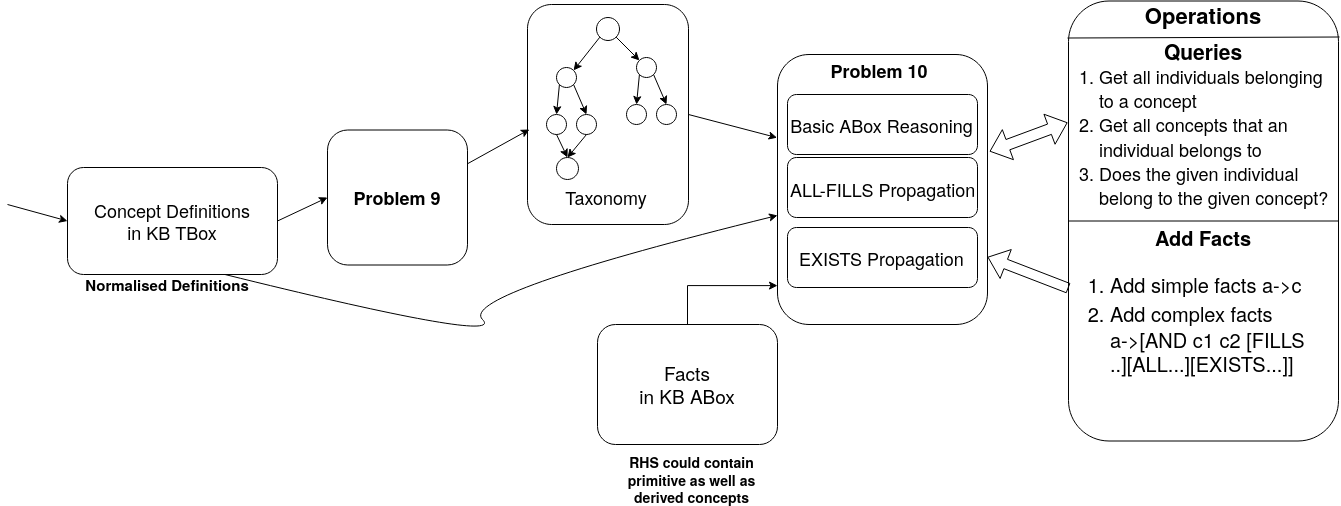

The diagram above was exported from draw.io. Its source (the exported page's mxGraphModel, read from the mxfile embedded in the PNG):
<mxGraphModel dx="718" dy="395" grid="1" gridSize="10" guides="1" tooltips="1" connect="1" arrows="1" fold="1" page="1" pageScale="1" pageWidth="1654" pageHeight="1169" math="0" shadow="0">
  <root>
    <mxCell id="0" />
    <mxCell id="1" parent="0" />
    <mxCell id="6J6p3E8NPjbrmfS5Vha8-46" value="" style="rounded=1;whiteSpace=wrap;html=1;fontSize=18;" parent="1" vertex="1">
      <mxGeometry x="1071" y="106.5" width="270" height="440" as="geometry" />
    </mxCell>
    <mxCell id="6J6p3E8NPjbrmfS5Vha8-48" value="" style="endArrow=none;html=1;fontSize=18;entryX=1;entryY=0.5;entryDx=0;entryDy=0;exitX=0;exitY=0.5;exitDx=0;exitDy=0;" parent="1" source="6J6p3E8NPjbrmfS5Vha8-46" target="6J6p3E8NPjbrmfS5Vha8-46" edge="1">
      <mxGeometry width="50" height="50" relative="1" as="geometry">
        <mxPoint x="931" y="346.5" as="sourcePoint" />
        <mxPoint x="981" y="296.5" as="targetPoint" />
      </mxGeometry>
    </mxCell>
    <mxCell id="6J6p3E8NPjbrmfS5Vha8-1" value="&lt;b&gt;&lt;font style=&quot;font-size: 18px&quot;&gt;Problem 9&lt;/font&gt;&lt;/b&gt;" style="rounded=1;whiteSpace=wrap;html=1;" parent="1" vertex="1">
      <mxGeometry x="330" y="235.5" width="140" height="135" as="geometry" />
    </mxCell>
    <mxCell id="6J6p3E8NPjbrmfS5Vha8-5" value="" style="rounded=1;whiteSpace=wrap;html=1;" parent="1" vertex="1">
      <mxGeometry x="530" y="110" width="161" height="220" as="geometry" />
    </mxCell>
    <mxCell id="6J6p3E8NPjbrmfS5Vha8-3" value="" style="rounded=1;whiteSpace=wrap;html=1;align=center;" parent="1" vertex="1">
      <mxGeometry x="780" y="160" width="210" height="270" as="geometry" />
    </mxCell>
    <mxCell id="6J6p3E8NPjbrmfS5Vha8-8" value="" style="ellipse;whiteSpace=wrap;html=1;" parent="1" vertex="1">
      <mxGeometry x="599" y="123" width="23" height="23" as="geometry" />
    </mxCell>
    <mxCell id="6J6p3E8NPjbrmfS5Vha8-10" value="" style="endArrow=classic;html=1;exitX=0;exitY=1;exitDx=0;exitDy=0;entryX=0;entryY=0;entryDx=0;entryDy=0;" parent="1" source="6J6p3E8NPjbrmfS5Vha8-8" target="6J6p3E8NPjbrmfS5Vha8-11" edge="1">
      <mxGeometry width="50" height="50" relative="1" as="geometry">
        <mxPoint x="629.6066017177982" y="168.60660171779818" as="sourcePoint" />
        <mxPoint x="593" y="133" as="targetPoint" />
      </mxGeometry>
    </mxCell>
    <mxCell id="6J6p3E8NPjbrmfS5Vha8-11" value="" style="ellipse;whiteSpace=wrap;html=1;direction=south;" parent="1" vertex="1">
      <mxGeometry x="559" y="173" width="20" height="20" as="geometry" />
    </mxCell>
    <mxCell id="6J6p3E8NPjbrmfS5Vha8-14" value="" style="ellipse;whiteSpace=wrap;html=1;direction=south;" parent="1" vertex="1">
      <mxGeometry x="579" y="220" width="20" height="20" as="geometry" />
    </mxCell>
    <mxCell id="6J6p3E8NPjbrmfS5Vha8-12" value="" style="ellipse;whiteSpace=wrap;html=1;direction=south;" parent="1" vertex="1">
      <mxGeometry x="549" y="220" width="20" height="20" as="geometry" />
    </mxCell>
    <mxCell id="6J6p3E8NPjbrmfS5Vha8-18" value="" style="endArrow=classic;html=1;exitX=1;exitY=0;exitDx=0;exitDy=0;" parent="1" source="6J6p3E8NPjbrmfS5Vha8-11" edge="1">
      <mxGeometry width="50" height="50" relative="1" as="geometry">
        <mxPoint x="617.6566478523714" y="185.82080981546414" as="sourcePoint" />
        <mxPoint x="589" y="220" as="targetPoint" />
      </mxGeometry>
    </mxCell>
    <mxCell id="6J6p3E8NPjbrmfS5Vha8-19" value="" style="endArrow=classic;html=1;exitX=1;exitY=1;exitDx=0;exitDy=0;entryX=0;entryY=0.5;entryDx=0;entryDy=0;" parent="1" source="6J6p3E8NPjbrmfS5Vha8-11" target="6J6p3E8NPjbrmfS5Vha8-12" edge="1">
      <mxGeometry width="50" height="50" relative="1" as="geometry">
        <mxPoint x="617.6566478523714" y="185.82080981546414" as="sourcePoint" />
        <mxPoint x="629" y="210" as="targetPoint" />
      </mxGeometry>
    </mxCell>
    <mxCell id="6J6p3E8NPjbrmfS5Vha8-24" value="" style="ellipse;whiteSpace=wrap;html=1;direction=south;" parent="1" vertex="1">
      <mxGeometry x="639" y="163" width="20" height="20" as="geometry" />
    </mxCell>
    <mxCell id="6J6p3E8NPjbrmfS5Vha8-25" value="" style="ellipse;whiteSpace=wrap;html=1;direction=south;" parent="1" vertex="1">
      <mxGeometry x="659" y="210" width="20" height="20" as="geometry" />
    </mxCell>
    <mxCell id="6J6p3E8NPjbrmfS5Vha8-26" value="" style="ellipse;whiteSpace=wrap;html=1;direction=south;" parent="1" vertex="1">
      <mxGeometry x="629" y="210" width="20" height="20" as="geometry" />
    </mxCell>
    <mxCell id="6J6p3E8NPjbrmfS5Vha8-27" value="" style="endArrow=classic;html=1;exitX=1;exitY=0;exitDx=0;exitDy=0;" parent="1" source="6J6p3E8NPjbrmfS5Vha8-24" edge="1">
      <mxGeometry width="50" height="50" relative="1" as="geometry">
        <mxPoint x="697.6566478523714" y="175.82080981546414" as="sourcePoint" />
        <mxPoint x="669" y="210" as="targetPoint" />
      </mxGeometry>
    </mxCell>
    <mxCell id="6J6p3E8NPjbrmfS5Vha8-28" value="" style="endArrow=classic;html=1;exitX=1;exitY=1;exitDx=0;exitDy=0;entryX=0;entryY=0.5;entryDx=0;entryDy=0;" parent="1" source="6J6p3E8NPjbrmfS5Vha8-24" target="6J6p3E8NPjbrmfS5Vha8-26" edge="1">
      <mxGeometry width="50" height="50" relative="1" as="geometry">
        <mxPoint x="697.6566478523714" y="175.82080981546414" as="sourcePoint" />
        <mxPoint x="709" y="200" as="targetPoint" />
      </mxGeometry>
    </mxCell>
    <mxCell id="6J6p3E8NPjbrmfS5Vha8-29" value="" style="endArrow=classic;html=1;exitX=1;exitY=1;exitDx=0;exitDy=0;entryX=0;entryY=1;entryDx=0;entryDy=0;" parent="1" source="6J6p3E8NPjbrmfS5Vha8-8" target="6J6p3E8NPjbrmfS5Vha8-24" edge="1">
      <mxGeometry width="50" height="50" relative="1" as="geometry">
        <mxPoint x="612.3682720163547" y="152.6317279836453" as="sourcePoint" />
        <mxPoint x="586.0710678118655" y="185.92893218813447" as="targetPoint" />
      </mxGeometry>
    </mxCell>
    <mxCell id="6J6p3E8NPjbrmfS5Vha8-30" value="" style="endArrow=classic;html=1;exitX=1;exitY=0.5;exitDx=0;exitDy=0;entryX=0.5;entryY=0;entryDx=0;entryDy=0;" parent="1" source="6J6p3E8NPjbrmfS5Vha8-12" target="6J6p3E8NPjbrmfS5Vha8-31" edge="1">
      <mxGeometry width="50" height="50" relative="1" as="geometry">
        <mxPoint x="499" y="313" as="sourcePoint" />
        <mxPoint x="549" y="263" as="targetPoint" />
      </mxGeometry>
    </mxCell>
    <mxCell id="6J6p3E8NPjbrmfS5Vha8-31" value="" style="ellipse;whiteSpace=wrap;html=1;" parent="1" vertex="1">
      <mxGeometry x="559" y="263" width="22" height="22" as="geometry" />
    </mxCell>
    <mxCell id="6J6p3E8NPjbrmfS5Vha8-32" value="" style="endArrow=classic;html=1;entryX=0.5;entryY=0;entryDx=0;entryDy=0;exitX=1;exitY=0.5;exitDx=0;exitDy=0;" parent="1" source="6J6p3E8NPjbrmfS5Vha8-14" target="6J6p3E8NPjbrmfS5Vha8-31" edge="1">
      <mxGeometry width="50" height="50" relative="1" as="geometry">
        <mxPoint x="586" y="230" as="sourcePoint" />
        <mxPoint x="599" y="230" as="targetPoint" />
      </mxGeometry>
    </mxCell>
    <mxCell id="6J6p3E8NPjbrmfS5Vha8-33" value="Taxonomy" style="text;html=1;strokeColor=none;fillColor=none;align=center;verticalAlign=middle;whiteSpace=wrap;rounded=0;fontSize=18;" parent="1" vertex="1">
      <mxGeometry x="589" y="293" width="40" height="20" as="geometry" />
    </mxCell>
    <mxCell id="6J6p3E8NPjbrmfS5Vha8-34" value="" style="endArrow=classic;html=1;fontSize=18;exitX=1;exitY=0.25;exitDx=0;exitDy=0;entryX=0.012;entryY=0.568;entryDx=0;entryDy=0;entryPerimeter=0;" parent="1" source="6J6p3E8NPjbrmfS5Vha8-1" target="6J6p3E8NPjbrmfS5Vha8-5" edge="1">
      <mxGeometry width="50" height="50" relative="1" as="geometry">
        <mxPoint x="520" y="260" as="sourcePoint" />
        <mxPoint x="570" y="210" as="targetPoint" />
      </mxGeometry>
    </mxCell>
    <mxCell id="6J6p3E8NPjbrmfS5Vha8-35" value="" style="endArrow=classic;html=1;fontSize=18;exitX=1;exitY=0.5;exitDx=0;exitDy=0;entryX=-0.002;entryY=0.308;entryDx=0;entryDy=0;entryPerimeter=0;" parent="1" source="6J6p3E8NPjbrmfS5Vha8-5" target="6J6p3E8NPjbrmfS5Vha8-3" edge="1">
      <mxGeometry width="50" height="50" relative="1" as="geometry">
        <mxPoint x="430" y="234.5" as="sourcePoint" />
        <mxPoint x="782" y="257" as="targetPoint" />
      </mxGeometry>
    </mxCell>
    <mxCell id="6J6p3E8NPjbrmfS5Vha8-36" value="" style="endArrow=classic;html=1;fontSize=18;entryX=0;entryY=0.5;entryDx=0;entryDy=0;" parent="1" target="6J6p3E8NPjbrmfS5Vha8-38" edge="1">
      <mxGeometry width="50" height="50" relative="1" as="geometry">
        <mxPoint x="10" y="310" as="sourcePoint" />
        <mxPoint x="40" y="310" as="targetPoint" />
      </mxGeometry>
    </mxCell>
    <mxCell id="6J6p3E8NPjbrmfS5Vha8-38" value="&lt;div&gt;Concept Definitions&lt;br&gt;in KB TBox&lt;br&gt;&lt;/div&gt;" style="rounded=1;whiteSpace=wrap;html=1;fontSize=18;" parent="1" vertex="1">
      <mxGeometry x="70" y="273" width="210" height="107" as="geometry" />
    </mxCell>
    <mxCell id="6J6p3E8NPjbrmfS5Vha8-39" value="" style="endArrow=classic;html=1;fontSize=18;entryX=0;entryY=0.5;entryDx=0;entryDy=0;exitX=1;exitY=0.5;exitDx=0;exitDy=0;" parent="1" source="6J6p3E8NPjbrmfS5Vha8-38" target="6J6p3E8NPjbrmfS5Vha8-1" edge="1">
      <mxGeometry width="50" height="50" relative="1" as="geometry">
        <mxPoint x="20" y="320" as="sourcePoint" />
        <mxPoint x="80" y="321.5" as="targetPoint" />
      </mxGeometry>
    </mxCell>
    <mxCell id="6J6p3E8NPjbrmfS5Vha8-40" value="" style="curved=1;endArrow=classic;html=1;fontSize=18;exitX=0.75;exitY=1;exitDx=0;exitDy=0;" parent="1" source="6J6p3E8NPjbrmfS5Vha8-38" target="6J6p3E8NPjbrmfS5Vha8-3" edge="1">
      <mxGeometry width="50" height="50" relative="1" as="geometry">
        <mxPoint x="252" y="390" as="sourcePoint" />
        <mxPoint x="770" y="300" as="targetPoint" />
        <Array as="points">
          <mxPoint x="510" y="450" />
          <mxPoint x="460" y="400" />
        </Array>
      </mxGeometry>
    </mxCell>
    <mxCell id="6J6p3E8NPjbrmfS5Vha8-44" value="" style="edgeStyle=orthogonalEdgeStyle;rounded=0;orthogonalLoop=1;jettySize=auto;html=1;fontSize=18;entryX=0;entryY=0.856;entryDx=0;entryDy=0;entryPerimeter=0;" parent="1" source="6J6p3E8NPjbrmfS5Vha8-42" target="6J6p3E8NPjbrmfS5Vha8-3" edge="1">
      <mxGeometry relative="1" as="geometry">
        <mxPoint x="689.9999999999998" y="410" as="targetPoint" />
      </mxGeometry>
    </mxCell>
    <mxCell id="6J6p3E8NPjbrmfS5Vha8-42" value="&lt;font style=&quot;font-size: 19px&quot;&gt;Facts&lt;br&gt;in KB ABox&lt;/font&gt;" style="rounded=1;whiteSpace=wrap;html=1;fontSize=18;" parent="1" vertex="1">
      <mxGeometry x="600" y="430" width="180" height="120" as="geometry" />
    </mxCell>
    <mxCell id="6J6p3E8NPjbrmfS5Vha8-47" value="&lt;font size=&quot;1&quot;&gt;&lt;b&gt;&lt;font style=&quot;font-size: 22px&quot;&gt;Operations&lt;/font&gt;&lt;/b&gt;&lt;/font&gt;" style="text;html=1;strokeColor=none;fillColor=none;align=center;verticalAlign=middle;whiteSpace=wrap;rounded=0;fontSize=18;" parent="1" vertex="1">
      <mxGeometry x="1186" y="109.5" width="40" height="20" as="geometry" />
    </mxCell>
    <mxCell id="6J6p3E8NPjbrmfS5Vha8-49" value="" style="endArrow=none;html=1;fontSize=18;" parent="1" edge="1">
      <mxGeometry width="50" height="50" relative="1" as="geometry">
        <mxPoint x="1070" y="143.5" as="sourcePoint" />
        <mxPoint x="1342" y="142.5" as="targetPoint" />
      </mxGeometry>
    </mxCell>
    <mxCell id="6J6p3E8NPjbrmfS5Vha8-51" value="" style="shape=flexArrow;endArrow=classic;startArrow=classic;html=1;fontSize=18;exitX=1.01;exitY=0.359;exitDx=0;exitDy=0;exitPerimeter=0;width=11;endSize=5.94;entryX=0.036;entryY=0.308;entryDx=0;entryDy=0;entryPerimeter=0;" parent="1" source="6J6p3E8NPjbrmfS5Vha8-3" target="6J6p3E8NPjbrmfS5Vha8-56" edge="1">
      <mxGeometry width="50" height="50" relative="1" as="geometry">
        <mxPoint x="960" y="250.5" as="sourcePoint" />
        <mxPoint x="1060" y="50" as="targetPoint" />
      </mxGeometry>
    </mxCell>
    <mxCell id="6J6p3E8NPjbrmfS5Vha8-52" value="&lt;div style=&quot;font-size: 21px&quot;&gt;&lt;font style=&quot;font-size: 21px&quot;&gt;&lt;b&gt;Queries&lt;/b&gt;&lt;/font&gt;&lt;/div&gt;" style="text;html=1;strokeColor=none;fillColor=none;align=center;verticalAlign=middle;whiteSpace=wrap;rounded=0;fontSize=18;" parent="1" vertex="1">
      <mxGeometry x="1186" y="146" width="40" height="20" as="geometry" />
    </mxCell>
    <mxCell id="6J6p3E8NPjbrmfS5Vha8-56" value="&lt;ol&gt;&lt;li&gt;Get all individuals belonging to a concept&lt;/li&gt;&lt;li&gt;Get all concepts that an individual belongs to&lt;/li&gt;&lt;li&gt;Does the given individual belong to the given concept?&lt;br&gt;&lt;/li&gt;&lt;/ol&gt;" style="text;html=1;strokeColor=none;fillColor=none;align=left;verticalAlign=middle;whiteSpace=wrap;rounded=0;fontSize=18;" parent="1" vertex="1">
      <mxGeometry x="1060" y="208" width="281" height="65" as="geometry" />
    </mxCell>
    <mxCell id="6J6p3E8NPjbrmfS5Vha8-57" value="&lt;b&gt;&lt;font style=&quot;font-size: 20px&quot;&gt;Add Facts&lt;/font&gt;&lt;/b&gt;" style="text;html=1;strokeColor=none;fillColor=none;align=center;verticalAlign=middle;whiteSpace=wrap;rounded=0;fontSize=18;" parent="1" vertex="1">
      <mxGeometry x="1146" y="333" width="120" height="20" as="geometry" />
    </mxCell>
    <mxCell id="6J6p3E8NPjbrmfS5Vha8-68" value="&lt;div style=&quot;font-size: 20px&quot; align=&quot;left&quot;&gt;&lt;ol&gt;&lt;li&gt;&lt;font style=&quot;font-size: 20px&quot;&gt;Add simple facts a-&amp;gt;c&lt;/font&gt;&lt;/li&gt;&lt;li&gt;&lt;font style=&quot;font-size: 20px&quot;&gt;Add complex facts a-&amp;gt;[AND c1 c2 [FILLS ..][ALL...][EXISTS...]]&lt;/font&gt;&lt;/li&gt;&lt;/ol&gt;&lt;/div&gt;" style="text;html=1;strokeColor=none;fillColor=none;align=left;verticalAlign=middle;whiteSpace=wrap;rounded=0;fontSize=18;" parent="1" vertex="1">
      <mxGeometry x="1071" y="360" width="259" height="135" as="geometry" />
    </mxCell>
    <mxCell id="6J6p3E8NPjbrmfS5Vha8-72" value="" style="shape=flexArrow;endArrow=classic;html=1;fontSize=18;exitX=0;exitY=0.25;exitDx=0;exitDy=0;entryX=1;entryY=0.75;entryDx=0;entryDy=0;" parent="1" source="6J6p3E8NPjbrmfS5Vha8-68" target="6J6p3E8NPjbrmfS5Vha8-3" edge="1">
      <mxGeometry width="50" height="50" relative="1" as="geometry">
        <mxPoint x="1060" y="420" as="sourcePoint" />
        <mxPoint x="960" y="360" as="targetPoint" />
      </mxGeometry>
    </mxCell>
    <mxCell id="6J6p3E8NPjbrmfS5Vha8-77" value="" style="rounded=1;whiteSpace=wrap;html=1;fontSize=18;align=left;" parent="1" vertex="1">
      <mxGeometry x="790" y="263" width="190" height="60" as="geometry" />
    </mxCell>
    <mxCell id="6J6p3E8NPjbrmfS5Vha8-78" value="&lt;div align=&quot;left&quot;&gt;&lt;font style=&quot;font-size: 18px&quot;&gt;ALL-FILLS Propagation&lt;/font&gt;&lt;/div&gt;" style="text;html=1;strokeColor=none;fillColor=none;align=left;verticalAlign=middle;whiteSpace=wrap;rounded=0;fontSize=18;" parent="1" vertex="1">
      <mxGeometry x="791" y="284.25" width="211.5" height="21.5" as="geometry" />
    </mxCell>
    <mxCell id="6J6p3E8NPjbrmfS5Vha8-82" value="" style="rounded=1;whiteSpace=wrap;html=1;fontSize=18;align=left;" parent="1" vertex="1">
      <mxGeometry x="790" y="333" width="190" height="60" as="geometry" />
    </mxCell>
    <mxCell id="6J6p3E8NPjbrmfS5Vha8-83" value="&lt;div align=&quot;left&quot;&gt;EXISTS Propagation&lt;br&gt;&lt;/div&gt;" style="text;html=1;strokeColor=none;fillColor=none;align=left;verticalAlign=middle;whiteSpace=wrap;rounded=0;fontSize=18;" parent="1" vertex="1">
      <mxGeometry x="800" y="353" width="211.5" height="21.5" as="geometry" />
    </mxCell>
    <mxCell id="6J6p3E8NPjbrmfS5Vha8-84" value="&lt;b&gt;Problem 10&lt;/b&gt;" style="text;html=1;strokeColor=none;fillColor=none;align=center;verticalAlign=middle;whiteSpace=wrap;rounded=0;fontSize=18;" parent="1" vertex="1">
      <mxGeometry x="827" y="166" width="110" height="20" as="geometry" />
    </mxCell>
    <mxCell id="6J6p3E8NPjbrmfS5Vha8-85" value="" style="rounded=1;whiteSpace=wrap;html=1;fontSize=18;align=left;" parent="1" vertex="1">
      <mxGeometry x="790" y="200" width="190" height="60" as="geometry" />
    </mxCell>
    <mxCell id="6J6p3E8NPjbrmfS5Vha8-86" value="&lt;div align=&quot;center&quot;&gt;Basic ABox Reasoning&lt;br&gt;&lt;/div&gt;" style="text;html=1;strokeColor=none;fillColor=none;align=center;verticalAlign=middle;whiteSpace=wrap;rounded=0;fontSize=18;" parent="1" vertex="1">
      <mxGeometry x="778.5" y="220" width="211.5" height="21.5" as="geometry" />
    </mxCell>
    <mxCell id="VTgaiU-pwQBCUnNyHxsb-1" value="&lt;font style=&quot;font-size: 15px&quot;&gt;&lt;b&gt;Normalised Definitions&lt;/b&gt;&lt;/font&gt;" style="text;html=1;strokeColor=none;fillColor=none;align=center;verticalAlign=middle;whiteSpace=wrap;rounded=0;" vertex="1" parent="1">
      <mxGeometry x="80" y="380" width="180" height="20" as="geometry" />
    </mxCell>
    <mxCell id="VTgaiU-pwQBCUnNyHxsb-2" style="edgeStyle=orthogonalEdgeStyle;rounded=0;orthogonalLoop=1;jettySize=auto;html=1;exitX=0.5;exitY=1;exitDx=0;exitDy=0;" edge="1" parent="1" source="VTgaiU-pwQBCUnNyHxsb-1" target="VTgaiU-pwQBCUnNyHxsb-1">
      <mxGeometry relative="1" as="geometry" />
    </mxCell>
    <mxCell id="VTgaiU-pwQBCUnNyHxsb-3" value="&lt;font style=&quot;font-size: 14px&quot;&gt;&lt;b&gt;RHS could contain primitive as well as derived concepts&lt;/b&gt;&lt;/font&gt;" style="text;html=1;strokeColor=none;fillColor=none;align=center;verticalAlign=middle;whiteSpace=wrap;rounded=0;" vertex="1" parent="1">
      <mxGeometry x="629" y="575" width="131" height="20" as="geometry" />
    </mxCell>
  </root>
</mxGraphModel>